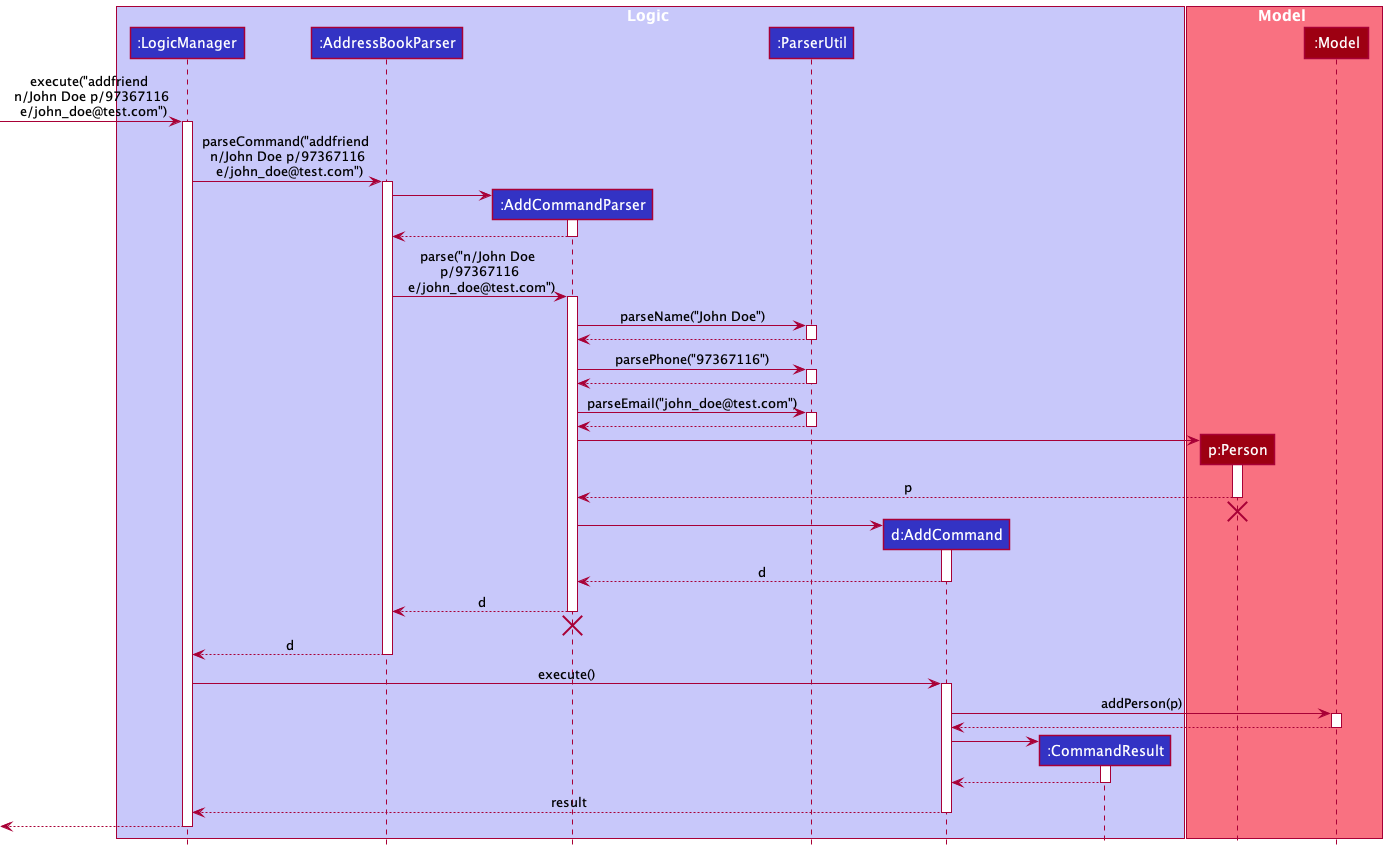

The diagram above was rendered by PlantUML. Its source (embedded in the PNG):
@startuml
!include style.puml

box Logic LOGIC_COLOR_T1
participant ":LogicManager" as LogicManager LOGIC_COLOR
participant ":AddressBookParser" as AddressBookParser LOGIC_COLOR
participant ":AddCommandParser" as AddCommandParser LOGIC_COLOR
participant ":ParserUtil" as ParserUtil LOGIC_COLOR
participant "d:AddCommand" as AddCommand LOGIC_COLOR
participant ":CommandResult" as CommandResult LOGIC_COLOR
end box

box Model MODEL_COLOR_T1
participant "p:Person" as Person MODEL_COLOR
participant ":Model" as Model MODEL_COLOR
end box

[-> LogicManager : execute("addfriend \n n/John Doe p/97367116 \n e/john_doe@test.com")

activate LogicManager

LogicManager -> AddressBookParser : parseCommand("addfriend \n n/John Doe p/97367116 \n e/john_doe@test.com")
activate AddressBookParser

create AddCommandParser
AddressBookParser -> AddCommandParser
activate AddCommandParser

AddCommandParser --> AddressBookParser
deactivate AddCommandParser

AddressBookParser -> AddCommandParser : parse("n/John Doe \n p/97367116 \n e/john_doe@test.com")
activate AddCommandParser

AddCommandParser -> ParserUtil : parseName("John Doe")
activate ParserUtil
ParserUtil --> AddCommandParser
deactivate ParserUtil

AddCommandParser -> ParserUtil : parsePhone("97367116")
activate ParserUtil
ParserUtil --> AddCommandParser
deactivate ParserUtil

AddCommandParser -> ParserUtil : parseEmail("john_doe@test.com")
activate ParserUtil
ParserUtil --> AddCommandParser
deactivate ParserUtil

create Person
AddCommandParser -> Person
activate Person
Person --> AddCommandParser : p
deactivate Person
'Hidden arrow to position the destroy marker below the end of the activation bar.
Person -[hidden]-> AddCommandParser
destroy Person

create AddCommand
AddCommandParser -> AddCommand 
activate AddCommand

AddCommand --> AddCommandParser : d
deactivate AddCommand

AddCommandParser --> AddressBookParser : d
deactivate AddCommandParser
'Hidden arrow to position the destroy marker below the end of the activation bar.
AddCommandParser -[hidden]-> AddressBookParser
destroy AddCommandParser

AddressBookParser --> LogicManager : d
deactivate AddressBookParser

LogicManager -> AddCommand : execute()
activate AddCommand

AddCommand -> Model : addPerson(p)
activate Model

Model --> AddCommand
deactivate Model

create CommandResult
AddCommand -> CommandResult
activate CommandResult

CommandResult --> AddCommand
deactivate CommandResult

AddCommand --> LogicManager : result
deactivate AddCommand

[<--LogicManager
deactivate LogicManager
@enduml